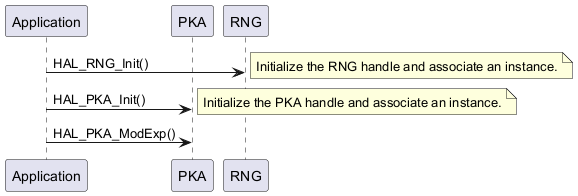

The diagram above was rendered by PlantUML. Its source (embedded in the PNG):
@startuml
participant "Application" as App
participant "PKA" as PKA
participant "RNG" as RNG

App -> RNG: HAL_RNG_Init()
note right  : Initialize the RNG handle and associate an instance.
App -> PKA: HAL_PKA_Init()
note right  : Initialize the PKA handle and associate an instance.
App -> PKA: HAL_PKA_ModExp()

@enduml